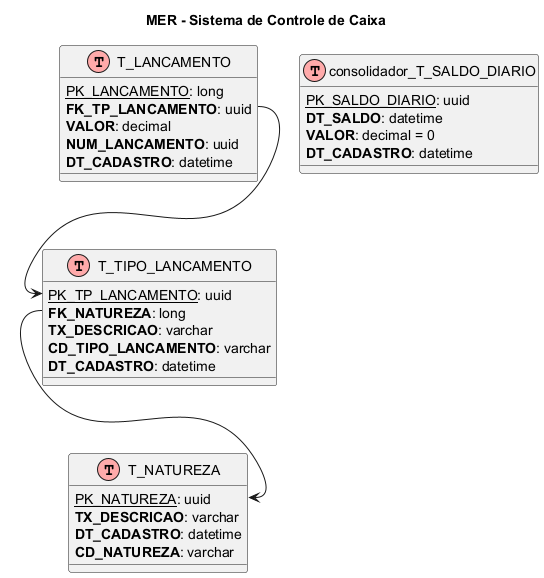

The diagram above was rendered by PlantUML. Its source (embedded in the PNG):
@startuml
!define table(x) class x << (T,#FFAAAA) >>
!define primaryKey(x) <u>x</u>
!define notNull(x) <b>x</b>

title MER - Sistema de Controle de Caixa

' --- Tabelas do schema LANCAMENTO ---

table(T_NATUREZA) {
    primaryKey(PK_NATUREZA): uuid
    notNull(TX_DESCRICAO): varchar
    notNull(DT_CADASTRO): datetime
    notNull(CD_NATUREZA): varchar
}

table(T_TIPO_LANCAMENTO) {
    primaryKey(PK_TP_LANCAMENTO): uuid
    notNull(FK_NATUREZA): long
    notNull(TX_DESCRICAO): varchar
    notNull(CD_TIPO_LANCAMENTO): varchar
    notNull(DT_CADASTRO): datetime
}

table(T_LANCAMENTO) {
    primaryKey(PK_LANCAMENTO): long
    notNull(FK_TP_LANCAMENTO): uuid
    notNull(VALOR): decimal
    notNull(NUM_LANCAMENTO): uuid
    notNull(DT_CADASTRO): datetime
}

' --- Tabelas do schema consolidador ---

table(consolidador_T_SALDO_DIARIO) {
    primaryKey(PK_SALDO_DIARIO): uuid
    notNull(DT_SALDO): datetime
    notNull(VALOR): decimal = 0
    notNull(DT_CADASTRO): datetime
}

' --- Relacionamentos ---

T_TIPO_LANCAMENTO::FK_NATUREZA --> T_NATUREZA::PK_NATUREZA
T_LANCAMENTO::FK_TP_LANCAMENTO --> T_TIPO_LANCAMENTO::PK_TP_LANCAMENTO
@enduml